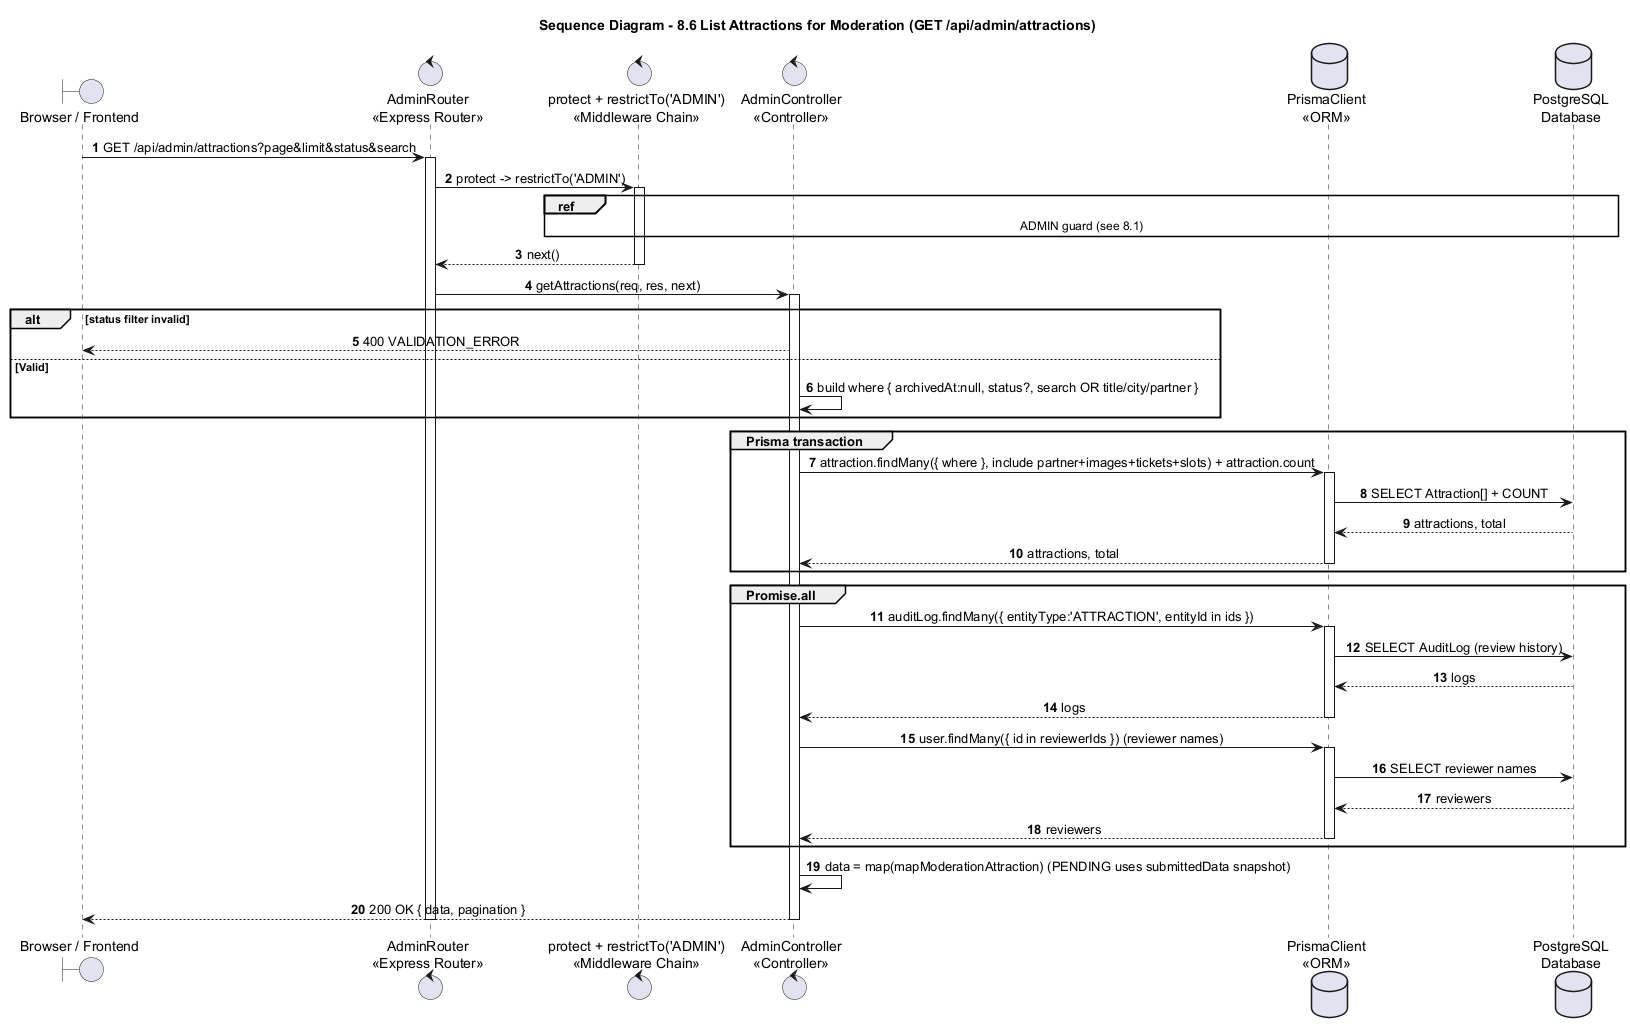

The diagram above was rendered by PlantUML. Its source (embedded in the PNG):
@startuml
title Sequence Diagram - 8.6 List Attractions for Moderation (GET /api/admin/attractions)

autonumber
skinparam shadowing false
skinparam sequenceMessageAlign center
skinparam responseMessageBelowArrow true
skinparam ParticipantPadding 25
skinparam BoxPadding 10

boundary "Browser / Frontend" as Browser
control "AdminRouter\n<<Express Router>>" as Router
control "protect + restrictTo('ADMIN')\n<<Middleware Chain>>" as Guard
control "AdminController\n<<Controller>>" as Admin
database "PrismaClient\n<<ORM>>" as Prisma
database "PostgreSQL\nDatabase" as DB

Browser -> Router : GET /api/admin/attractions?page&limit&status&search
activate Router
Router -> Guard : protect -> restrictTo('ADMIN')
activate Guard
ref over Guard, DB : ADMIN guard (see 8.1)
Guard --> Router : next()
deactivate Guard

Router -> Admin : getAttractions(req, res, next)
activate Admin
alt status filter invalid
  Admin --> Browser : 400 VALIDATION_ERROR
else Valid
  Admin -> Admin : build where { archivedAt:null, status?, search OR title/city/partner }
end

group Prisma transaction
  Admin -> Prisma : attraction.findMany({ where }, include partner+images+tickets+slots) + attraction.count
  activate Prisma
  Prisma -> DB : SELECT Attraction[] + COUNT
  DB --> Prisma : attractions, total
  Prisma --> Admin : attractions, total
  deactivate Prisma
end

group Promise.all
  Admin -> Prisma : auditLog.findMany({ entityType:'ATTRACTION', entityId in ids })
  activate Prisma
  Prisma -> DB : SELECT AuditLog (review history)
  DB --> Prisma : logs
  Prisma --> Admin : logs
  deactivate Prisma
  Admin -> Prisma : user.findMany({ id in reviewerIds }) (reviewer names)
  activate Prisma
  Prisma -> DB : SELECT reviewer names
  DB --> Prisma : reviewers
  Prisma --> Admin : reviewers
  deactivate Prisma
end

Admin -> Admin : data = map(mapModerationAttraction) (PENDING uses submittedData snapshot)
Admin --> Browser : 200 OK { data, pagination }
deactivate Admin
deactivate Router
@enduml